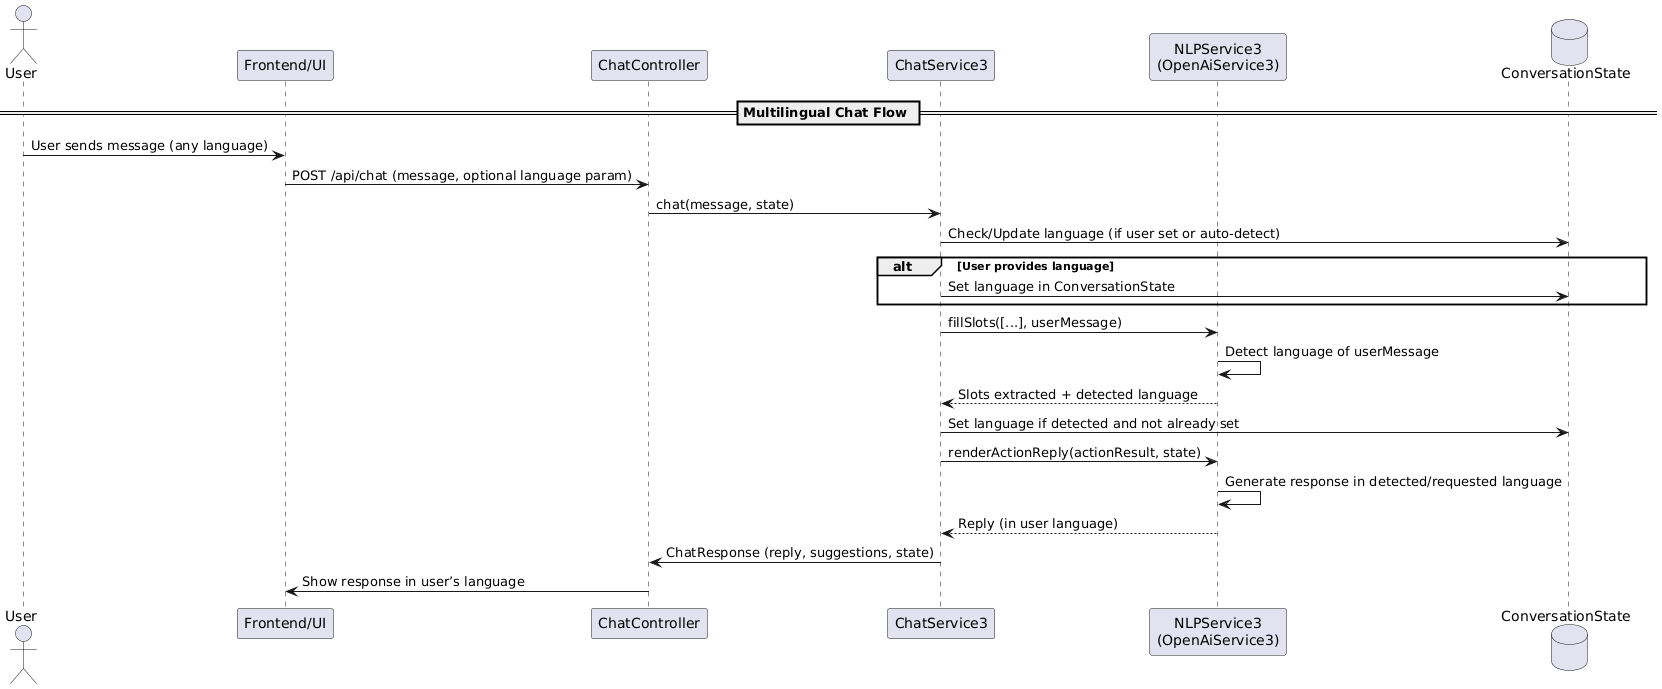

The diagram above was rendered by PlantUML. Its source (embedded in the PNG):
@startuml
actor User
participant "Frontend/UI" as UI
participant "ChatController" as ChatCtrl
participant "ChatService3" as ChatService
participant "NLPService3\n(OpenAiService3)" as NLP
database "ConversationState" as State

== Multilingual Chat Flow ==

User -> UI : User sends message (any language)
UI -> ChatCtrl : POST /api/chat (message, optional language param)
ChatCtrl -> ChatService : chat(message, state)
ChatService -> State : Check/Update language (if user set or auto-detect)
alt User provides language
    ChatService -> State : Set language in ConversationState
end
ChatService -> NLP : fillSlots([...], userMessage)
NLP -> NLP : Detect language of userMessage
NLP --> ChatService : Slots extracted + detected language
ChatService -> State : Set language if detected and not already set
ChatService -> NLP : renderActionReply(actionResult, state)
NLP -> NLP : Generate response in detected/requested language
NLP --> ChatService : Reply (in user language)
ChatService -> ChatCtrl : ChatResponse (reply, suggestions, state)
ChatCtrl -> UI : Show response in user’s language
@enduml